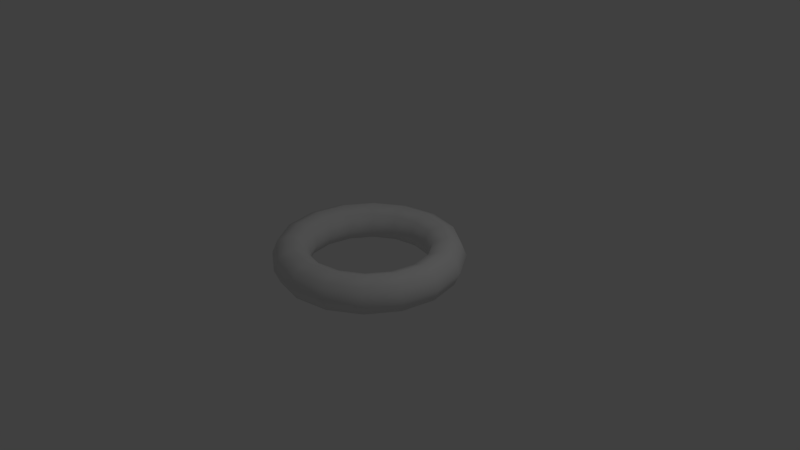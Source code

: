 # Source: torus.blend  (saved by Blender 2.79.0; exported with 4.5.12 LTS)
import bpy
from mathutils import Matrix  # noqa: F401  (used for matrix-valued properties, if any)

bpy.ops.wm.read_factory_settings(use_empty=True)
scene = bpy.context.scene
scene.name = 'Scene'

# ---- collections
col_collection_1 = bpy.data.collections.new('Collection 1'); scene.collection.children.link(col_collection_1)

# ---- world
world_world = bpy.data.worlds.new('World'); scene.world = world_world
world_world.color = (0.05088, 0.05088, 0.05088)
world_world.use_sun_shadow = False
world_world.sun_shadow_jitter_overblur = 0.0
world_world.cycles.sampling_method = 'MANUAL'

# ---- cameras
cam_camera = bpy.data.cameras.new('Camera')
cam_camera.clip_end = 100.0
cam_camera.lens = 35.0
cam_camera.sensor_width = 32.0
cam_camera.sensor_height = 18.0
cam_camera.ortho_scale = 7.314
cam_camera.dof.focus_distance = 0.0
cam_camera.dof.aperture_fstop = 128.0

# ---- lights
light_lamp = bpy.data.lights.new('Lamp', 'POINT')
light_lamp.transmission_factor = 0.0
light_lamp.cutoff_distance = 30.0
light_lamp.energy = 100.0
light_lamp.shadow_buffer_clip_start = 1.001
light_lamp.shadow_soft_size = 0.1
light_lamp.shadow_maximum_resolution = 0.006
light_lamp.use_absolute_resolution = True

# ---- meshes
me_torus = bpy.data.meshes.new('Torus')
me_torus.from_pydata([(1.25, 0.0, 0.0), (1.177, 0.0, 0.1768), (1.0, 0.0, 0.25), (0.8232, 0.0, 0.1768), (0.75, 0.0, 3.062e-17), (0.8232, 0.0, -0.1768), (1.0, 0.0, -0.25), (1.177, 0.0, -0.1768), (1.155, 0.4784, 0.0), (1.087, 0.4503, 0.1768), (0.9239, 0.3827, 0.25), (0.7606, 0.315, 0.1768), (0.6929, 0.287, 3.062e-17), (0.7606, 0.315, -0.1768), (0.9239, 0.3827, -0.25), (1.087, 0.4503, -0.1768), (0.8839, 0.8839, 0.0), (0.8321, 0.8321, 0.1768), (0.7071, 0.7071, 0.25), (0.5821, 0.5821, 0.1768), (0.5303, 0.5303, 3.062e-17), (0.5821, 0.5821, -0.1768), (0.7071, 0.7071, -0.25), (0.8321, 0.8321, -0.1768), (0.4784, 1.155, 0.0), (0.4503, 1.087, 0.1768), (0.3827, 0.9239, 0.25), (0.315, 0.7606, 0.1768), (0.287, 0.6929, 3.062e-17), (0.315, 0.7606, -0.1768), (0.3827, 0.9239, -0.25), (0.4503, 1.087, -0.1768), (9.437e-08, 1.25, 0.0), (8.884e-08, 1.177, 0.1768), (7.55e-08, 1.0, 0.25), (6.215e-08, 0.8232, 0.1768), (5.662e-08, 0.75, 3.062e-17), (6.215e-08, 0.8232, -0.1768), (7.55e-08, 1.0, -0.25), (8.884e-08, 1.177, -0.1768), (-0.4784, 1.155, 0.0), (-0.4503, 1.087, 0.1768), (-0.3827, 0.9239, 0.25), (-0.315, 0.7606, 0.1768), (-0.287, 0.6929, 3.062e-17), (-0.315, 0.7606, -0.1768), (-0.3827, 0.9239, -0.25), (-0.4503, 1.087, -0.1768), (-0.8839, 0.8839, 0.0), (-0.8321, 0.8321, 0.1768), (-0.7071, 0.7071, 0.25), (-0.5821, 0.5821, 0.1768), (-0.5303, 0.5303, 3.062e-17), (-0.5821, 0.5821, -0.1768), (-0.7071, 0.7071, -0.25), (-0.8321, 0.8321, -0.1768), (-1.155, 0.4784, 0.0), (-1.087, 0.4503, 0.1768), (-0.9239, 0.3827, 0.25), (-0.7606, 0.315, 0.1768), (-0.6929, 0.287, 3.062e-17), (-0.7606, 0.315, -0.1768), (-0.9239, 0.3827, -0.25), (-1.087, 0.4503, -0.1768), (-1.25, 1.093e-07, 0.0), (-1.177, 1.029e-07, 0.1768), (-1.0, 8.742e-08, 0.25), (-0.8232, 7.197e-08, 0.1768), (-0.75, 6.557e-08, 3.062e-17), (-0.8232, 7.197e-08, -0.1768), (-1.0, 8.742e-08, -0.25), (-1.177, 1.029e-07, -0.1768), (-1.155, -0.4784, 0.0), (-1.087, -0.4503, 0.1768), (-0.9239, -0.3827, 0.25), (-0.7606, -0.315, 0.1768), (-0.6929, -0.287, 3.062e-17), (-0.7606, -0.315, -0.1768), (-0.9239, -0.3827, -0.25), (-1.087, -0.4503, -0.1768), (-0.8839, -0.8839, 0.0), (-0.8321, -0.8321, 0.1768), (-0.7071, -0.7071, 0.25), (-0.5821, -0.5821, 0.1768), (-0.5303, -0.5303, 3.062e-17), (-0.5821, -0.5821, -0.1768), (-0.7071, -0.7071, -0.25), (-0.8321, -0.8321, -0.1768), (-0.4784, -1.155, 0.0), (-0.4503, -1.087, 0.1768), (-0.3827, -0.9239, 0.25), (-0.315, -0.7606, 0.1768), (-0.287, -0.6929, 3.062e-17), (-0.315, -0.7606, -0.1768), (-0.3827, -0.9239, -0.25), (-0.4503, -1.087, -0.1768), (9.437e-08, -1.25, 0.0), (8.884e-08, -1.177, 0.1768), (7.55e-08, -1.0, 0.25), (6.215e-08, -0.8232, 0.1768), (5.662e-08, -0.75, 3.062e-17), (6.215e-08, -0.8232, -0.1768), (7.55e-08, -1.0, -0.25), (8.884e-08, -1.177, -0.1768), (0.4784, -1.155, 0.0), (0.4503, -1.087, 0.1768), (0.3827, -0.9239, 0.25), (0.315, -0.7606, 0.1768), (0.287, -0.6929, 3.062e-17), (0.315, -0.7606, -0.1768), (0.3827, -0.9239, -0.25), (0.4503, -1.087, -0.1768), (0.8839, -0.8839, 0.0), (0.8321, -0.8321, 0.1768), (0.7071, -0.7071, 0.25), (0.5821, -0.5821, 0.1768), (0.5303, -0.5303, 3.062e-17), (0.5821, -0.5821, -0.1768), (0.7071, -0.7071, -0.25), (0.8321, -0.8321, -0.1768), (1.155, -0.4784, 0.0), (1.087, -0.4503, 0.1768), (0.9239, -0.3827, 0.25), (0.7606, -0.315, 0.1768), (0.6929, -0.287, 3.062e-17), (0.7606, -0.315, -0.1768), (0.9239, -0.3827, -0.25), (1.087, -0.4503, -0.1768)], [], [(0, 8, 9, 1), (1, 9, 10, 2), (2, 10, 11, 3), (3, 11, 12, 4), (4, 12, 13, 5), (5, 13, 14, 6), (6, 14, 15, 7), (7, 15, 8, 0), (8, 16, 17, 9), (9, 17, 18, 10), (10, 18, 19, 11), (11, 19, 20, 12), (12, 20, 21, 13), (13, 21, 22, 14), (14, 22, 23, 15), (15, 23, 16, 8), (16, 24, 25, 17), (17, 25, 26, 18), (18, 26, 27, 19), (19, 27, 28, 20), (20, 28, 29, 21), (21, 29, 30, 22), (22, 30, 31, 23), (23, 31, 24, 16), (24, 32, 33, 25), (25, 33, 34, 26), (26, 34, 35, 27), (27, 35, 36, 28), (28, 36, 37, 29), (29, 37, 38, 30), (30, 38, 39, 31), (31, 39, 32, 24), (32, 40, 41, 33), (33, 41, 42, 34), (34, 42, 43, 35), (35, 43, 44, 36), (36, 44, 45, 37), (37, 45, 46, 38), (38, 46, 47, 39), (39, 47, 40, 32), (40, 48, 49, 41), (41, 49, 50, 42), (42, 50, 51, 43), (43, 51, 52, 44), (44, 52, 53, 45), (45, 53, 54, 46), (46, 54, 55, 47), (47, 55, 48, 40), (48, 56, 57, 49), (49, 57, 58, 50), (50, 58, 59, 51), (51, 59, 60, 52), (52, 60, 61, 53), (53, 61, 62, 54), (54, 62, 63, 55), (55, 63, 56, 48), (56, 64, 65, 57), (57, 65, 66, 58), (58, 66, 67, 59), (59, 67, 68, 60), (60, 68, 69, 61), (61, 69, 70, 62), (62, 70, 71, 63), (63, 71, 64, 56), (64, 72, 73, 65), (65, 73, 74, 66), (66, 74, 75, 67), (67, 75, 76, 68), (68, 76, 77, 69), (69, 77, 78, 70), (70, 78, 79, 71), (71, 79, 72, 64), (72, 80, 81, 73), (73, 81, 82, 74), (74, 82, 83, 75), (75, 83, 84, 76), (76, 84, 85, 77), (77, 85, 86, 78), (78, 86, 87, 79), (79, 87, 80, 72), (80, 88, 89, 81), (81, 89, 90, 82), (82, 90, 91, 83), (83, 91, 92, 84), (84, 92, 93, 85), (85, 93, 94, 86), (86, 94, 95, 87), (87, 95, 88, 80), (88, 96, 97, 89), (89, 97, 98, 90), (90, 98, 99, 91), (91, 99, 100, 92), (92, 100, 101, 93), (93, 101, 102, 94), (94, 102, 103, 95), (95, 103, 96, 88), (96, 104, 105, 97), (97, 105, 106, 98), (98, 106, 107, 99), (99, 107, 108, 100), (100, 108, 109, 101), (101, 109, 110, 102), (102, 110, 111, 103), (103, 111, 104, 96), (104, 112, 113, 105), (105, 113, 114, 106), (106, 114, 115, 107), (107, 115, 116, 108), (108, 116, 117, 109), (109, 117, 118, 110), (110, 118, 119, 111), (111, 119, 112, 104), (112, 120, 121, 113), (113, 121, 122, 114), (114, 122, 123, 115), (115, 123, 124, 116), (116, 124, 125, 117), (117, 125, 126, 118), (118, 126, 127, 119), (119, 127, 120, 112), (120, 0, 1, 121), (121, 1, 2, 122), (122, 2, 3, 123), (123, 3, 4, 124), (124, 4, 5, 125), (125, 5, 6, 126), (126, 6, 7, 127), (127, 7, 0, 120)])
me_torus.polygons.foreach_set('use_smooth', [True] * 128)
me_torus.use_remesh_preserve_volume = False
me_torus.use_remesh_preserve_attributes = False
me_torus.use_mirror_vertex_groups = False
me_torus.update()

# ---- objects
ob_torus = bpy.data.objects.new('Torus', me_torus)
ob_lamp = bpy.data.objects.new('Lamp', light_lamp)
ob_camera = bpy.data.objects.new('Camera', cam_camera)

# ---- transforms, parenting, visibility, modifiers, constraints
ob_torus.location = (0.0, 0.0, 0.0)
ob_torus.lineart.crease_threshold = 0.0
ob_lamp.location = (4.076, 1.005, 5.904)
ob_lamp.rotation_euler = (0.6503, 0.05522, 1.866)
ob_lamp.lock_rotations_4d = False
ob_lamp.empty_display_type = 'ARROWS'
ob_lamp.color = (0.0, 0.0, 0.0, 0.0)
ob_lamp.lineart.crease_threshold = 0.0
ob_camera.location = (7.481, -6.508, 5.344)
ob_camera.rotation_euler = (1.109, 0.0, 0.8149)
ob_camera.lock_rotations_4d = False
ob_camera.empty_display_type = 'ARROWS'
ob_camera.color = (0.0, 0.0, 0.0, 0.0)
ob_camera.display_type = 'WIRE'
ob_camera.lineart.crease_threshold = 0.0

# ---- collection membership
col_collection_1.objects.link(ob_torus)
col_collection_1.objects.link(ob_lamp)
col_collection_1.objects.link(ob_camera)

# ---- scene / render settings (as saved in the file)
scene.camera = ob_camera
scene.frame_start = 1; scene.frame_end = 250; scene.frame_set(1)
scene.render.engine = 'BLENDER_EEVEE_NEXT'
scene.render.resolution_percentage = 50
scene.render.dither_intensity = 0.0
scene.cycles.use_denoising = False
scene.cycles.samples = 128
scene.cycles.sampling_pattern = 'TABULATED_SOBOL'
scene.cycles.use_adaptive_sampling = False
scene.cycles.use_light_tree = False
scene.cycles.blur_glossy = 0.0
scene.cycles.sample_clamp_indirect = 0.0
scene.view_settings.view_transform = 'Standard'
bpy.context.view_layer.update()
